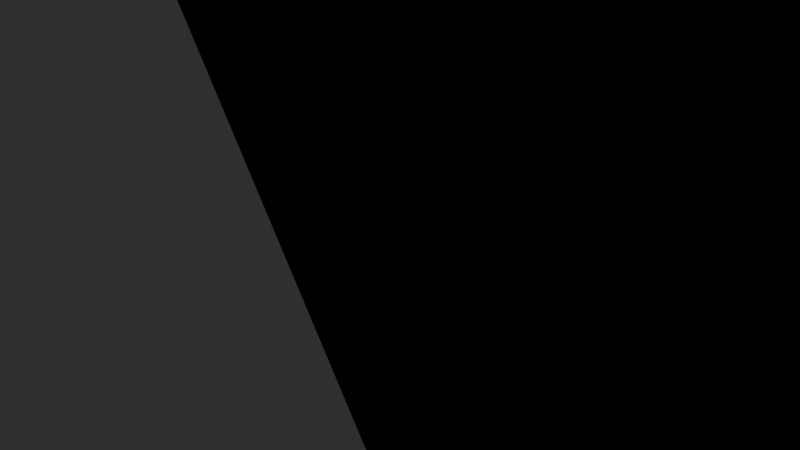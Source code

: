 # Source: untitled.16blend.blend  (saved by Blender 3.1.7; exported with 4.5.12 LTS)
import bpy
from mathutils import Matrix  # noqa: F401  (used for matrix-valued properties, if any)

bpy.ops.wm.read_factory_settings(use_empty=True)
scene = bpy.context.scene
scene.name = 'Scene'

# ---- collections
col_collection = bpy.data.collections.new('Collection'); scene.collection.children.link(col_collection)

# ---- world
world_world = bpy.data.worlds.new('World'); scene.world = world_world
world_world.use_nodes = True; world_world.node_tree.nodes.clear()
_N = world_world.node_tree.nodes; _L = world_world.node_tree.links
n0 = _N.new('ShaderNodeOutputWorld'); n0.name = 'World Output'; n0.location = (300, 300)
n1 = _N.new('ShaderNodeBackground'); n1.name = 'Background'; n1.location = (10, 300)
n1.inputs[0].default_value = (0.05088, 0.05088, 0.05088, 1.0)
_L.new(n1.outputs[0], n0.inputs[0])
n0.is_active_output = True
world_world.color = (0.05088, 0.05088, 0.05088)
world_world.use_sun_shadow = False
world_world.sun_shadow_jitter_overblur = 0.0

# ---- cameras
cam_camera = bpy.data.cameras.new('Camera')
cam_camera.clip_end = 100.0
cam_camera.ortho_scale = 7.314

# ---- lights
light_light = bpy.data.lights.new('Light', 'POINT')
light_light.transmission_factor = 0.0
light_light.energy = 1000.0
light_light.shadow_soft_size = 0.1
light_light.shadow_maximum_resolution = 0.006
light_light.use_absolute_resolution = True

# ---- meshes
me_x = bpy.data.meshes.new('Цилиндр')
me_x.from_pydata([(-0.1779, -8.466, -3.339), (5.908, -6.32, 8.658), (-0.1779, 1.934, -3.339), (1.546, 5.383, -3.339), (8.809, -8.466, -3.339), (8.809, 1.934, -3.339), (-0.1779, -8.466, 35.49), (-0.1779, 1.934, 35.49), (1.546, 8.629, -3.339), (1.546, 8.629, 30.46), (7.668, 5.383, -3.339), (-0.08394, -15.8, -3.339), (7.668, 8.629, -3.339), (7.668, 8.629, 30.46), (1.546, 5.383, 25.76), (1.546, 8.629, 30.46), (7.668, 8.629, 30.46), (7.668, 5.383, 25.76), (-0.08394, -10.3, -3.339), (-0.08394, -10.3, 20.59), (3.592, -15.8, -3.339), (5.908, -10.91, 0.1795), (3.592, -10.3, -3.339), (3.592, -10.3, 20.59), (5.886, -15.79, -3.339), (5.908, -8.597, 12.02), (5.886, -11.67, -3.339), (5.886, -11.67, 13.11), (8.412, -15.79, -3.339), (5.908, -13.19, 3.543), (8.412, -11.67, -3.339), (8.412, -11.67, 13.11), (-0.08394, -15.8, 15.84), (-0.08394, -11.05, 20.59), (3.592, -11.05, 20.59), (3.592, -15.8, 15.84), (5.886, -15.79, 8.366), (5.886, -11.67, 13.11), (8.412, -11.67, 13.11), (8.412, -15.79, 8.366), (8.31, -13.19, 3.543), (8.31, -8.597, 12.02), (8.31, -10.91, 0.1795), (8.31, -6.32, 8.658), (0.3186, -6.32, 8.658), (0.3186, -10.91, 0.1795), (0.3186, -8.597, 12.02), (0.3186, -13.19, 3.543), (2.72, -13.19, 3.543), (2.72, -8.597, 12.02), (2.72, -10.91, 0.1795), (2.72, -6.32, 8.658), (-5.719, -4.043, -3.339), (-5.719, 8.517, -3.339), (7.131, -4.043, -3.339), (7.131, -4.043, 7.319), (7.131, 8.517, -3.339), (2.055, 0.2202, 20.69), (-0.3499, -4.043, 7.319), (-5.719, -4.043, 1.95), (-5.719, 8.517, 1.95), (2.055, -2.069, 18.27), (7.131, 8.517, 1.43), (7.131, 2.627, 7.319), (-0.3499, 2.627, 7.319), (-5.719, 8.517, 1.95), (2.055, 5.722, 10.91), (2.055, 8.011, 13.33), (6.159, -2.069, 18.27), (6.159, 0.2202, 20.69), (6.159, 5.722, 10.91), (6.159, 8.011, 13.33), (7.068, -6.725, 40.11), (8.809, -8.466, 38.57), (7.068, 0.1923, 40.11), (8.809, 1.934, 38.57), (6.185, -6.725, 40.11), (6.185, 0.1923, 40.11), (-6.802, -5.913, 48.01), (-6.802, -5.913, 40.11), (-6.802, -0.2244, 40.11), (-6.802, -0.2244, 48.01), (-6.754, -0.2295, 40.11), (-6.754, -0.2295, 48.01), (-6.708, -0.2446, 40.11), (-6.708, -0.2446, 48.01), (-6.666, -0.2691, 40.11), (-6.666, -0.2691, 48.01), (-6.629, -0.3021, 40.11), (-6.629, -0.3021, 48.01), (-6.599, -0.3423, 40.11), (-6.599, -0.3423, 48.01), (-6.576, -0.3882, 40.11), (-6.576, -0.3882, 48.01), (-6.562, -0.4379, 40.11), (-6.562, -0.4379, 48.01), (-6.557, -0.4897, 40.11), (-6.557, -0.4897, 48.01), (-6.562, -0.5414, 40.11), (-6.562, -0.5414, 48.01), (-6.576, -0.5912, 40.11), (-6.576, -0.5912, 48.01), (-6.599, -0.6371, 40.11), (-6.599, -0.6371, 48.01), (-6.629, -0.6773, 40.11), (-6.629, -0.6773, 48.01), (-6.666, -0.7102, 40.11), (-6.666, -0.7102, 48.01), (-6.708, -0.7348, 40.11), (-6.708, -0.7348, 48.01), (-6.754, -0.7499, 40.11), (-6.754, -0.7499, 48.01), (-6.802, -0.755, 40.11), (-6.802, -0.755, 48.01), (-6.849, -0.7499, 40.11), (-6.849, -0.7499, 48.01), (-6.895, -0.7348, 40.11), (-6.895, -0.7348, 48.01), (-6.937, -0.7102, 40.11), (-6.937, -0.7102, 48.01), (-6.974, -0.6773, 40.11), (-6.974, -0.6773, 48.01), (-7.005, -0.6371, 40.11), (-7.005, -0.6371, 48.01), (-7.027, -0.5912, 40.11), (-7.027, -0.5912, 48.01), (-7.041, -0.5414, 40.11), (-7.041, -0.5414, 48.01), (-7.046, -0.4897, 40.11), (-7.046, -0.4897, 48.01), (-7.041, -0.4379, 40.11), (-7.041, -0.4379, 48.01), (-7.027, -0.3882, 40.11), (-7.027, -0.3882, 48.01), (-7.005, -0.3423, 40.11), (-7.005, -0.3423, 48.01), (-6.974, -0.3021, 40.11), (-6.974, -0.3021, 48.01), (-6.937, -0.2691, 40.11), (-6.937, -0.2691, 48.01), (-6.895, -0.2446, 40.11), (-6.895, -0.2446, 48.01), (-6.849, -0.2295, 40.11), (-6.849, -0.2295, 48.01), (-6.754, -5.918, 40.11), (-6.754, -5.918, 48.01), (-6.708, -5.933, 40.11), (-6.708, -5.933, 48.01), (-6.666, -5.957, 40.11), (-6.666, -5.957, 48.01), (-6.629, -5.99, 40.11), (-6.629, -5.99, 48.01), (-6.599, -6.03, 40.11), (-6.599, -6.03, 48.01), (-6.576, -6.076, 40.11), (-6.576, -6.076, 48.01), (-6.562, -6.126, 40.11), (-6.562, -6.126, 48.01), (-6.557, -6.178, 40.11), (-6.557, -6.178, 48.01), (-6.562, -6.23, 40.11), (-6.562, -6.23, 48.01), (-6.576, -6.279, 40.11), (-6.576, -6.279, 48.01), (-6.599, -6.325, 40.11), (-6.599, -6.325, 48.01), (-6.629, -6.365, 40.11), (-6.629, -6.365, 48.01), (-6.666, -6.398, 40.11), (-6.666, -6.398, 48.01), (-6.708, -6.423, 40.11), (-6.708, -6.423, 48.01), (-6.754, -6.438, 40.11), (-6.754, -6.438, 48.01), (-6.802, -6.443, 40.11), (-6.802, -6.443, 48.01), (-6.849, -6.438, 40.11), (-6.849, -6.438, 48.01), (-6.895, -6.423, 40.11), (-6.895, -6.423, 48.01), (-6.937, -6.398, 40.11), (-6.937, -6.398, 48.01), (-6.974, -6.365, 40.11), (-6.974, -6.365, 48.01), (-7.005, -6.325, 40.11), (-7.005, -6.325, 48.01), (-7.027, -6.279, 40.11), (-7.027, -6.279, 48.01), (-7.041, -6.23, 40.11), (-7.041, -6.23, 48.01), (-7.046, -6.178, 40.11), (-7.046, -6.178, 48.01), (-7.041, -6.126, 40.11), (-7.041, -6.126, 48.01), (-7.027, -6.076, 40.11), (-7.027, -6.076, 48.01), (-7.005, -6.03, 40.11), (-7.005, -6.03, 48.01), (-6.974, -5.99, 40.11), (-6.974, -5.99, 48.01), (-6.937, -5.957, 40.11), (-6.937, -5.957, 48.01), (-6.895, -5.933, 40.11), (-6.895, -5.933, 48.01), (-6.849, -5.918, 40.11), (-6.849, -5.918, 48.01), (-6.802, 8.483, 35.24), (-6.802, 8.483, 27.34), (-6.754, 8.478, 27.34), (-6.754, 8.478, 35.24), (-6.708, 8.463, 27.34), (-6.708, 8.463, 35.24), (-6.666, 8.439, 27.34), (-6.666, 8.439, 35.24), (-6.629, 8.406, 27.34), (-6.629, 8.406, 35.24), (-6.599, 8.366, 27.34), (-6.599, 8.366, 35.24), (-6.576, 8.32, 27.34), (-6.576, 8.32, 35.24), (-6.562, 8.27, 27.34), (-6.562, 8.27, 35.24), (-6.557, 8.218, 27.34), (-6.557, 8.218, 35.24), (-6.562, 8.166, 27.34), (-6.562, 8.166, 35.24), (-6.576, 8.117, 27.34), (-6.576, 8.117, 35.24), (-6.599, 8.071, 27.34), (-6.599, 8.071, 35.24), (-6.629, 8.031, 27.34), (-6.629, 8.031, 35.24), (-6.666, 7.998, 27.34), (-6.666, 7.998, 35.24), (-6.708, 7.973, 27.34), (-6.708, 7.973, 35.24), (-6.754, 7.958, 27.34), (-6.754, 7.958, 35.24), (-6.802, 7.953, 27.34), (-6.802, 7.953, 35.24), (-6.849, 7.958, 27.34), (-6.849, 7.958, 35.24), (-6.895, 7.973, 27.34), (-6.895, 7.973, 35.24), (-6.937, 7.998, 27.34), (-6.937, 7.998, 35.24), (-6.974, 8.031, 27.34), (-6.974, 8.031, 35.24), (-7.005, 8.071, 27.34), (-7.005, 8.071, 35.24), (-7.027, 8.117, 27.34), (-7.027, 8.117, 35.24), (-7.041, 8.166, 27.34), (-7.041, 8.166, 35.24), (-7.046, 8.218, 27.34), (-7.046, 8.218, 35.24), (-7.041, 8.27, 27.34), (-7.041, 8.27, 35.24), (-7.027, 8.32, 27.34), (-7.027, 8.32, 35.24), (-7.005, 8.366, 27.34), (-7.005, 8.366, 35.24), (-6.974, 8.406, 27.34), (-6.974, 8.406, 35.24), (-6.937, 8.439, 27.34), (-6.937, 8.439, 35.24), (-6.895, 8.463, 27.34), (-6.895, 8.463, 35.24), (-6.849, 8.478, 27.34), (-6.849, 8.478, 35.24), (-6.802, 8.483, 35.24), (-6.802, 8.483, 27.34), (-6.754, 8.478, 27.34), (-6.754, 8.478, 35.24), (-6.708, 8.463, 27.34), (-6.708, 8.463, 35.24), (-6.666, 8.439, 27.34), (-6.666, 8.439, 35.24), (-6.629, 8.406, 27.34), (-6.629, 8.406, 35.24), (-6.599, 8.366, 27.34), (-6.599, 8.366, 35.24), (-6.576, 8.32, 27.34), (-6.576, 8.32, 35.24), (-6.562, 8.27, 27.34), (-6.562, 8.27, 35.24), (-6.557, 8.218, 27.34), (-6.557, 8.218, 35.24), (-6.562, 8.166, 27.34), (-6.562, 8.166, 35.24), (-6.576, 8.117, 27.34), (-6.576, 8.117, 35.24), (-6.599, 8.071, 27.34), (-6.599, 8.071, 35.24), (-6.629, 8.031, 27.34), (-6.629, 8.031, 35.24), (-6.666, 7.998, 27.34), (-6.666, 7.998, 35.24), (-6.708, 7.973, 27.34), (-6.708, 7.973, 35.24), (-6.754, 7.958, 27.34), (-6.754, 7.958, 35.24), (-6.802, 7.953, 27.34), (-6.802, 7.953, 35.24), (-6.849, 7.958, 27.34), (-6.849, 7.958, 35.24), (-6.895, 7.973, 27.34), (-6.895, 7.973, 35.24), (-6.937, 7.998, 27.34), (-6.937, 7.998, 35.24), (-6.974, 8.031, 27.34), (-6.974, 8.031, 35.24), (-7.005, 8.071, 27.34), (-7.005, 8.071, 35.24), (-7.027, 8.117, 27.34), (-7.027, 8.117, 35.24), (-7.041, 8.166, 27.34), (-7.041, 8.166, 35.24), (-7.046, 8.218, 27.34), (-7.046, 8.218, 35.24), (-7.041, 8.27, 27.34), (-7.041, 8.27, 35.24), (-7.027, 8.32, 27.34), (-7.027, 8.32, 35.24), (-7.005, 8.366, 27.34), (-7.005, 8.366, 35.24), (-6.974, 8.406, 27.34), (-6.974, 8.406, 35.24), (-6.937, 8.439, 27.34), (-6.937, 8.439, 35.24), (-6.895, 8.463, 27.34), (-6.895, 8.463, 35.24), (-6.849, 8.478, 27.34), (-6.849, 8.478, 35.24), (-8.299, -13.13, 0.1779), (-8.299, -13.13, 1.757), (-8.299, -10.85, 0.1779), (-8.299, -10.85, 1.757), (-5.885, -13.13, 0.1779), (-5.885, -13.13, 1.757), (-5.885, -10.85, 0.1779), (-5.885, -10.85, 1.757), (-7.365, -11.91, 10.66), (-7.365, -11.91, 17.65), (-7.334, -11.92, 10.66), (-7.334, -11.92, 17.65), (-7.303, -11.94, 10.66), (-7.303, -11.94, 17.65), (-7.275, -11.96, 10.66), (-7.275, -11.96, 17.65), (-7.25, -11.99, 10.66), (-7.25, -11.99, 17.65), (-7.23, -12.04, 10.66), (-7.23, -12.04, 17.65), (-7.215, -12.08, 10.66), (-7.215, -12.08, 17.65), (-7.206, -12.14, 10.66), (-7.206, -12.14, 17.65), (-7.203, -12.19, 10.66), (-7.203, -12.19, 17.65), (-7.206, -12.24, 10.66), (-7.206, -12.24, 17.65), (-7.215, -12.29, 10.66), (-7.215, -12.29, 17.65), (-7.23, -12.34, 10.66), (-7.23, -12.34, 17.65), (-7.25, -12.38, 10.66), (-7.25, -12.38, 17.65), (-7.275, -12.42, 10.66), (-7.275, -12.42, 17.65), (-7.303, -12.44, 10.66), (-7.303, -12.44, 17.65), (-7.334, -12.46, 10.66), (-7.334, -12.46, 17.65), (-7.365, -12.46, 10.66), (-7.365, -12.46, 17.65), (-7.397, -12.46, 10.66), (-7.397, -12.46, 17.65), (-7.427, -12.44, 10.66), (-7.427, -12.44, 17.65), (-7.455, -12.42, 10.66), (-7.455, -12.42, 17.65), (-7.48, -12.38, 10.66), (-7.48, -12.38, 17.65), (-7.5, -12.34, 10.66), (-7.5, -12.34, 17.65), (-7.515, -12.29, 10.66), (-7.515, -12.29, 17.65), (-7.524, -12.24, 10.66), (-7.524, -12.24, 17.65), (-7.528, -12.19, 10.66), (-7.528, -12.19, 17.65), (-7.524, -12.14, 10.66), (-7.524, -12.14, 17.65), (-7.515, -12.08, 10.66), (-7.515, -12.08, 17.65), (-7.5, -12.04, 10.66), (-7.5, -12.04, 17.65), (-7.48, -11.99, 10.66), (-7.48, -11.99, 17.65), (-7.455, -11.96, 10.66), (-7.455, -11.96, 17.65), (-7.427, -11.94, 10.66), (-7.427, -11.94, 17.65), (-7.397, -11.92, 10.66), (-7.397, -11.92, 17.65), (6.185, -6.725, 40.11), (-0.1779, -8.466, 35.49), (7.947, -8.466, 38.57), (-0.1779, 1.934, 35.49), (6.185, 0.1923, 40.11), (7.947, 1.934, 38.57)], [], [(0, 6, 7, 2), (2, 5, 4, 0), (76, 77, 410, 406), (13, 9, 15, 16), (75, 411, 410, 77, 74), (74, 77, 76, 72), (8, 9, 13, 12), (23, 19, 33, 34), (3, 14, 15, 9, 8), (8, 12, 10, 3), (12, 13, 16, 17, 10), (16, 15, 14, 17), (10, 17, 14, 3), (18, 19, 23, 22), (28, 39, 36, 24), (11, 32, 33, 19, 18), (18, 22, 20, 11), (22, 23, 34, 35, 20), (31, 27, 37, 38), (26, 27, 31, 30), (29, 25, 1, 21), (24, 36, 37, 27, 26), (26, 30, 28, 24), (30, 31, 38, 39, 28), (34, 33, 32, 35), (38, 37, 36, 39), (20, 35, 32, 11), (21, 1, 43, 42), (42, 43, 41, 40), (40, 41, 25, 29), (21, 42, 40, 29), (43, 1, 25, 41), (47, 46, 44, 45), (45, 44, 51, 50), (50, 51, 49, 48), (48, 49, 46, 47), (45, 50, 48, 47), (51, 44, 46, 49), (58, 64, 65, 60, 59), (63, 64, 58, 55), (52, 59, 60, 53), (53, 56, 54, 52), (56, 62, 63, 55, 54), (61, 57, 67, 66), (54, 55, 58, 59, 52), (62, 65, 64, 63), (53, 60, 65, 62, 56), (66, 67, 71, 70), (70, 71, 69, 68), (68, 69, 57, 61), (66, 70, 68, 61), (71, 67, 57, 69), (74, 72, 73, 75), (407, 409, 7, 6), (4, 73, 408, 407, 6, 0), (2, 7, 409, 411, 75, 5), (5, 75, 73, 4), (212, 213, 215, 214), (145, 78, 205, 203, 201, 199, 197, 195, 193, 191, 189, 187, 185, 183, 181, 179, 177, 175, 173, 171, 169, 167, 165, 163, 161, 159, 157, 155, 153, 151, 149, 147), (80, 81, 83, 82), (207, 208, 210, 212, 214, 216, 218, 220, 222, 224, 226, 228, 230, 232, 234, 236, 238, 240, 242, 244, 246, 248, 250, 252, 254, 256, 258, 260, 262, 264, 266, 268), (200, 201, 203, 202), (82, 83, 85, 84), (216, 217, 219, 218), (198, 199, 201, 200), (84, 85, 87, 86), (218, 219, 221, 220), (196, 197, 199, 198), (86, 87, 89, 88), (220, 221, 223, 222), (194, 195, 197, 196), (88, 89, 91, 90), (222, 223, 225, 224), (192, 193, 195, 194), (90, 91, 93, 92), (224, 225, 227, 226), (190, 191, 193, 192), (92, 93, 95, 94), (226, 227, 229, 228), (188, 189, 191, 190), (94, 95, 97, 96), (228, 229, 231, 230), (186, 187, 189, 188), (96, 97, 99, 98), (230, 231, 233, 232), (184, 185, 187, 186), (98, 99, 101, 100), (232, 233, 235, 234), (182, 183, 185, 184), (100, 101, 103, 102), (234, 235, 237, 236), (180, 181, 183, 182), (102, 103, 105, 104), (236, 237, 239, 238), (178, 179, 181, 180), (104, 105, 107, 106), (238, 239, 241, 240), (176, 177, 179, 178), (106, 107, 109, 108), (240, 241, 243, 242), (174, 175, 177, 176), (108, 109, 111, 110), (242, 243, 245, 244), (172, 173, 175, 174), (110, 111, 113, 112), (244, 245, 247, 246), (170, 171, 173, 172), (112, 113, 115, 114), (246, 247, 249, 248), (168, 169, 171, 170), (114, 115, 117, 116), (248, 249, 251, 250), (166, 167, 169, 168), (116, 117, 119, 118), (250, 251, 253, 252), (164, 165, 167, 166), (118, 119, 121, 120), (252, 253, 255, 254), (162, 163, 165, 164), (120, 121, 123, 122), (254, 255, 257, 256), (160, 161, 163, 162), (122, 123, 125, 124), (256, 257, 259, 258), (158, 159, 161, 160), (124, 125, 127, 126), (258, 259, 261, 260), (156, 157, 159, 158), (126, 127, 129, 128), (260, 261, 263, 262), (154, 155, 157, 156), (128, 129, 131, 130), (262, 263, 265, 264), (152, 153, 155, 154), (130, 131, 133, 132), (264, 265, 267, 266), (150, 151, 153, 152), (132, 133, 135, 134), (209, 206, 269, 267, 265, 263, 261, 259, 257, 255, 253, 251, 249, 247, 245, 243, 241, 239, 237, 235, 233, 231, 229, 227, 225, 223, 221, 219, 217, 215, 213, 211), (148, 149, 151, 150), (134, 135, 137, 136), (79, 144, 146, 148, 150, 152, 154, 156, 158, 160, 162, 164, 166, 168, 170, 172, 174, 176, 178, 180, 182, 184, 186, 188, 190, 192, 194, 196, 198, 200, 202, 204), (146, 147, 149, 148), (136, 137, 139, 138), (204, 205, 78, 79), (144, 145, 147, 146), (138, 139, 141, 140), (83, 81, 143, 141, 139, 137, 135, 133, 131, 129, 127, 125, 123, 121, 119, 117, 115, 113, 111, 109, 107, 105, 103, 101, 99, 97, 95, 93, 91, 89, 87, 85), (79, 78, 145, 144), (140, 141, 143, 142), (214, 215, 217, 216), (202, 203, 205, 204), (142, 143, 81, 80), (80, 82, 84, 86, 88, 90, 92, 94, 96, 98, 100, 102, 104, 106, 108, 110, 112, 114, 116, 118, 120, 122, 124, 126, 128, 130, 132, 134, 136, 138, 140, 142), (210, 211, 213, 212), (268, 269, 206, 207), (208, 209, 211, 210), (207, 206, 209, 208), (266, 267, 269, 268), (276, 277, 279, 278), (271, 272, 274, 276, 278, 280, 282, 284, 286, 288, 290, 292, 294, 296, 298, 300, 302, 304, 306, 308, 310, 312, 314, 316, 318, 320, 322, 324, 326, 328, 330, 332), (280, 281, 283, 282), (282, 283, 285, 284), (284, 285, 287, 286), (286, 287, 289, 288), (288, 289, 291, 290), (290, 291, 293, 292), (292, 293, 295, 294), (294, 295, 297, 296), (296, 297, 299, 298), (298, 299, 301, 300), (300, 301, 303, 302), (302, 303, 305, 304), (304, 305, 307, 306), (306, 307, 309, 308), (308, 309, 311, 310), (310, 311, 313, 312), (312, 313, 315, 314), (314, 315, 317, 316), (316, 317, 319, 318), (318, 319, 321, 320), (320, 321, 323, 322), (322, 323, 325, 324), (324, 325, 327, 326), (326, 327, 329, 328), (328, 329, 331, 330), (273, 270, 333, 331, 329, 327, 325, 323, 321, 319, 317, 315, 313, 311, 309, 307, 305, 303, 301, 299, 297, 295, 293, 291, 289, 287, 285, 283, 281, 279, 277, 275), (278, 279, 281, 280), (274, 275, 277, 276), (332, 333, 270, 271), (272, 273, 275, 274), (271, 270, 273, 272), (330, 331, 333, 332), (334, 335, 337, 336), (336, 337, 341, 340), (340, 341, 339, 338), (338, 339, 335, 334), (336, 340, 338, 334), (341, 337, 335, 339), (342, 343, 345, 344), (344, 345, 347, 346), (346, 347, 349, 348), (348, 349, 351, 350), (350, 351, 353, 352), (352, 353, 355, 354), (354, 355, 357, 356), (356, 357, 359, 358), (358, 359, 361, 360), (360, 361, 363, 362), (362, 363, 365, 364), (364, 365, 367, 366), (366, 367, 369, 368), (368, 369, 371, 370), (370, 371, 373, 372), (372, 373, 375, 374), (374, 375, 377, 376), (376, 377, 379, 378), (378, 379, 381, 380), (380, 381, 383, 382), (382, 383, 385, 384), (384, 385, 387, 386), (386, 387, 389, 388), (388, 389, 391, 390), (390, 391, 393, 392), (392, 393, 395, 394), (394, 395, 397, 396), (396, 397, 399, 398), (398, 399, 401, 400), (400, 401, 403, 402), (345, 343, 405, 403, 401, 399, 397, 395, 393, 391, 389, 387, 385, 383, 381, 379, 377, 375, 373, 371, 369, 367, 365, 363, 361, 359, 357, 355, 353, 351, 349, 347), (402, 403, 405, 404), (404, 405, 343, 342), (342, 344, 346, 348, 350, 352, 354, 356, 358, 360, 362, 364, 366, 368, 370, 372, 374, 376, 378, 380, 382, 384, 386, 388, 390, 392, 394, 396, 398, 400, 402, 404), (406, 407, 408), (409, 410, 411), (409, 407, 406, 410), (72, 76, 406, 408, 73)])
_uv = me_x.uv_layers.new(name='UVКарта')
_uv.uv.foreach_set('vector', [0.625, 0.5, 0.8484, 0.5, 0.8484, 0.75, 0.625, 0.75, 0.375, 0.25, 0.625, 0.25, 0.625, 0.5, 0.375, 0.5, 0.448, 0.2081, 0.448, 0.04187, 0.448, 0.04187, 0.448, 0.2081, 0.625, 0.5, 0.875, 0.5, 0.875, 0.5, 0.625, 0.5, 0.375, 0.0, 0.3928, 0.0, 0.448, 0.04187, 0.448, 0.04187, 0.4234, 0.04187, 0.4234, 0.04187, 0.448, 0.04187, 0.448, 0.2081, 0.4234, 0.2081, 0.375, 0.25, 0.625, 0.25, 0.625, 0.5, 0.375, 0.5, 0.625, 0.5, 0.875, 0.5, 0.875, 0.5342, 0.625, 0.5342, 0.375, 0.0, 0.5902, 0.0, 0.625, 0.25, 0.625, 0.25, 0.375, 0.25, 0.125, 0.5, 0.375, 0.5, 0.375, 0.75, 0.125, 0.75, 0.375, 0.5, 0.625, 0.5, 0.625, 0.5, 0.5902, 0.75, 0.375, 0.75, 0.625, 0.75, 0.625, 1.0, 0.5902, 1.0, 0.5902, 0.75, 0.375, 0.75, 0.5902, 0.75, 0.5902, 1.0, 0.375, 1.0, 0.375, 0.25, 0.625, 0.25, 0.625, 0.5, 0.375, 0.5, 0.375, 0.75, 0.5529, 0.75, 0.5529, 1.0, 0.375, 1.0, 0.375, 0.0, 0.5754, 0.0, 0.625, 0.2158, 0.625, 0.25, 0.375, 0.25, 0.125, 0.5, 0.375, 0.5, 0.375, 0.75, 0.125, 0.75, 0.375, 0.5, 0.625, 0.5, 0.625, 0.5342, 0.5754, 0.75, 0.375, 0.75, 0.625, 0.5, 0.875, 0.5, 0.875, 0.5, 0.625, 0.5, 0.375, 0.25, 0.625, 0.25, 0.625, 0.5, 0.375, 0.5, 0.375, 0.0, 0.625, 0.0, 0.625, 0.25, 0.375, 0.25, 0.375, 0.0, 0.5529, 0.0, 0.625, 0.25, 0.625, 0.25, 0.375, 0.25, 0.125, 0.5, 0.375, 0.5, 0.375, 0.75, 0.125, 0.75, 0.375, 0.5, 0.625, 0.5, 0.625, 0.5, 0.5529, 0.75, 0.375, 0.75, 0.625, 0.75, 0.625, 1.0, 0.5754, 1.0, 0.5754, 0.75, 0.625, 0.75, 0.625, 1.0, 0.5529, 1.0, 0.5529, 0.75, 0.375, 0.75, 0.5754, 0.75, 0.5754, 1.0, 0.375, 1.0, 0.375, 0.25, 0.625, 0.25, 0.625, 0.5, 0.375, 0.5, 0.375, 0.5, 0.625, 0.5, 0.625, 0.75, 0.375, 0.75, 0.375, 0.75, 0.625, 0.75, 0.625, 1.0, 0.375, 1.0, 0.125, 0.5, 0.375, 0.5, 0.375, 0.75, 0.125, 0.75, 0.625, 0.5, 0.875, 0.5, 0.875, 0.75, 0.625, 0.75, 0.375, 0.0, 0.625, 0.0, 0.625, 0.25, 0.375, 0.25, 0.375, 0.25, 0.625, 0.25, 0.625, 0.5, 0.375, 0.5, 0.375, 0.5, 0.625, 0.5, 0.625, 0.75, 0.375, 0.75, 0.375, 0.75, 0.625, 0.75, 0.625, 1.0, 0.375, 1.0, 0.125, 0.5, 0.375, 0.5, 0.375, 0.75, 0.125, 0.75, 0.625, 0.5, 0.875, 0.5, 0.875, 0.75, 0.625, 0.75, 0.625, 0.0, 0.625, 0.1328, 0.4991, 0.25, 0.4991, 0.25, 0.4991, 0.0, 0.625, 0.6172, 0.7705, 0.6172, 0.7705, 0.75, 0.625, 0.75, 0.375, 0.0, 0.4991, 0.0, 0.4991, 0.25, 0.375, 0.25, 0.125, 0.5, 0.375, 0.5, 0.375, 0.75, 0.125, 0.75, 0.375, 0.5, 0.4869, 0.5, 0.625, 0.6172, 0.625, 0.75, 0.375, 0.75, 0.375, 0.0, 0.625, 0.0, 0.625, 0.25, 0.375, 0.25, 0.375, 0.75, 0.625, 0.75, 0.625, 0.8955, 0.4991, 1.0, 0.375, 1.0, 0.4869, 0.5, 0.4991, 0.25, 0.625, 0.3545, 0.625, 0.5, 0.375, 0.25, 0.4991, 0.25, 0.4991, 0.25, 0.4869, 0.5, 0.375, 0.5, 0.375, 0.25, 0.625, 0.25, 0.625, 0.5, 0.375, 0.5, 0.375, 0.5, 0.625, 0.5, 0.625, 0.75, 0.375, 0.75, 0.375, 0.75, 0.625, 0.75, 0.625, 1.0, 0.375, 1.0, 0.125, 0.5, 0.375, 0.5, 0.375, 0.75, 0.125, 0.75, 0.625, 0.5, 0.875, 0.5, 0.875, 0.75, 0.625, 0.75, 0.4234, 0.04187, 0.4234, 0.2081, 0.375, 0.25, 0.375, 0.0, 0.625, 0.25, 0.625, 0.0, 0.625, 0.0, 0.625, 0.25, 0.375, 0.5, 0.6161, 0.5, 0.6161, 0.524, 0.5984, 0.75, 0.5984, 0.75, 0.375, 0.75, 0.125, 0.5, 0.3484, 0.5, 0.3484, 0.5, 0.3661, 0.726, 0.3661, 0.75, 0.125, 0.75, 0.375, 0.75, 0.6161, 0.75, 0.6161, 1.0, 0.375, 1.0, 0.9062, 0.5, 0.9062, 1.0, 0.875, 1.0, 0.875, 0.5, 0.2968, 0.4854, 0.25, 0.49, 0.2032, 0.4854, 0.1582, 0.4717, 0.1167, 0.4496, 0.0803, 0.4197, 0.05045, 0.3833, 0.02827, 0.3418, 0.01461, 0.2968, 0.01, 0.25, 0.01461, 0.2032, 0.02827, 0.1582, 0.05045, 0.1167, 0.0803, 0.08029, 0.1167, 0.05045, 0.1582, 0.02827, 0.2032, 0.01461, 0.25, 0.01, 0.2968, 0.01461, 0.3418, 0.02827, 0.3833, 0.05045, 0.4197, 0.08029, 0.4496, 0.1167, 0.4717, 0.1582, 0.4854, 0.2032, 0.49, 0.25, 0.4854, 0.2968, 0.4717, 0.3418, 0.4496, 0.3833, 0.4197, 0.4197, 0.3833, 0.4496, 0.3418, 0.4717, 1.0, 0.5, 1.0, 1.0, 0.9688, 1.0, 0.9688, 0.5, 0.75, 0.49, 0.7968, 0.4854, 0.8418, 0.4717, 0.8833, 0.4496, 0.9197, 0.4197, 0.9496, 0.3833, 0.9717, 0.3418, 0.9854, 0.2968, 0.99, 0.25, 0.9854, 0.2032, 0.9717, 0.1582, 0.9496, 0.1167, 0.9197, 0.08029, 0.8833, 0.05045, 0.8418, 0.02827, 0.7968, 0.01461, 0.75, 0.01, 0.7032, 0.01461, 0.6582, 0.02827, 0.6167, 0.05045, 0.5803, 0.08029, 0.5504, 0.1167, 0.5283, 0.1582, 0.5146, 0.2032, 0.51, 0.25, 0.5146, 0.2968, 0.5283, 0.3418, 0.5504, 0.3833, 0.5803, 0.4197, 0.6167, 0.4496, 0.6582, 0.4717, 0.7032, 0.4854, 0.09375, 0.5, 0.09375, 1.0, 0.0625, 1.0, 0.0625, 0.5, 0.9688, 0.5, 0.9688, 1.0, 0.9375, 1.0, 0.9375, 0.5, 0.8438, 0.5, 0.8438, 1.0, 0.8125, 1.0, 0.8125, 0.5, 0.125, 0.5, 0.125, 1.0, 0.09375, 1.0, 0.09375, 0.5, 0.9375, 0.5, 0.9375, 1.0, 0.9062, 1.0, 0.9062, 0.5, 0.8125, 0.5, 0.8125, 1.0, 0.7812, 1.0, 0.7812, 0.5, 0.1562, 0.5, 0.1562, 1.0, 0.125, 1.0, 0.125, 0.5, 0.9062, 0.5, 0.9062, 1.0, 0.875, 1.0, 0.875, 0.5, 0.7812, 0.5, 0.7812, 1.0, 0.75, 1.0, 0.75, 0.5, 0.1875, 0.5, 0.1875, 1.0, 0.1562, 1.0, 0.1562, 0.5, 0.875, 0.5, 0.875, 1.0, 0.8438, 1.0, 0.8438, 0.5, 0.75, 0.5, 0.75, 1.0, 0.7188, 1.0, 0.7188, 0.5, 0.2188, 0.5, 0.2188, 1.0, 0.1875, 1.0, 0.1875, 0.5, 0.8438, 0.5, 0.8438, 1.0, 0.8125, 1.0, 0.8125, 0.5, 0.7188, 0.5, 0.7188, 1.0, 0.6875, 1.0, 0.6875, 0.5, 0.25, 0.5, 0.25, 1.0, 0.2188, 1.0, 0.2188, 0.5, 0.8125, 0.5, 0.8125, 1.0, 0.7812, 1.0, 0.7812, 0.5, 0.6875, 0.5, 0.6875, 1.0, 0.6562, 1.0, 0.6562, 0.5, 0.2812, 0.5, 0.2812, 1.0, 0.25, 1.0, 0.25, 0.5, 0.7812, 0.5, 0.7812, 1.0, 0.75, 1.0, 0.75, 0.5, 0.6562, 0.5, 0.6562, 1.0, 0.625, 1.0, 0.625, 0.5, 0.3125, 0.5, 0.3125, 1.0, 0.2812, 1.0, 0.2812, 0.5, 0.75, 0.5, 0.75, 1.0, 0.7188, 1.0, 0.7188, 0.5, 0.625, 0.5, 0.625, 1.0, 0.5938, 1.0, 0.5938, 0.5, 0.3438, 0.5, 0.3438, 1.0, 0.3125, 1.0, 0.3125, 0.5, 0.7188, 0.5, 0.7188, 1.0, 0.6875, 1.0, 0.6875, 0.5, 0.5938, 0.5, 0.5938, 1.0, 0.5625, 1.0, 0.5625, 0.5, 0.375, 0.5, 0.375, 1.0, 0.3438, 1.0, 0.3438, 0.5, 0.6875, 0.5, 0.6875, 1.0, 0.6562, 1.0, 0.6562, 0.5, 0.5625, 0.5, 0.5625, 1.0, 0.5312, 1.0, 0.5312, 0.5, 0.4062, 0.5, 0.4062, 1.0, 0.375, 1.0, 0.375, 0.5, 0.6562, 0.5, 0.6562, 1.0, 0.625, 1.0, 0.625, 0.5, 0.5312, 0.5, 0.5312, 1.0, 0.5, 1.0, 0.5, 0.5, 0.4375, 0.5, 0.4375, 1.0, 0.4062, 1.0, 0.4062, 0.5, 0.625, 0.5, 0.625, 1.0, 0.5938, 1.0, 0.5938, 0.5, 0.5, 0.5, 0.5, 1.0, 0.4688, 1.0, 0.4688, 0.5, 0.4688, 0.5, 0.4688, 1.0, 0.4375, 1.0, 0.4375, 0.5, 0.5938, 0.5, 0.5938, 1.0, 0.5625, 1.0, 0.5625, 0.5, 0.4688, 0.5, 0.4688, 1.0, 0.4375, 1.0, 0.4375, 0.5, 0.5, 0.5, 0.5, 1.0, 0.4688, 1.0, 0.4688, 0.5, 0.5625, 0.5, 0.5625, 1.0, 0.5312, 1.0, 0.5312, 0.5, 0.4375, 0.5, 0.4375, 1.0, 0.4062, 1.0, 0.4062, 0.5, 0.5312, 0.5, 0.5312, 1.0, 0.5, 1.0, 0.5, 0.5, 0.5312, 0.5, 0.5312, 1.0, 0.5, 1.0, 0.5, 0.5, 0.4062, 0.5, 0.4062, 1.0, 0.375, 1.0, 0.375, 0.5, 0.5625, 0.5, 0.5625, 1.0, 0.5312, 1.0, 0.5312, 0.5, 0.5, 0.5, 0.5, 1.0, 0.4688, 1.0, 0.4688, 0.5, 0.375, 0.5, 0.375, 1.0, 0.3438, 1.0, 0.3438, 0.5, 0.5938, 0.5, 0.5938, 1.0, 0.5625, 1.0, 0.5625, 0.5, 0.4688, 0.5, 0.4688, 1.0, 0.4375, 1.0, 0.4375, 0.5, 0.3438, 0.5, 0.3438, 1.0, 0.3125, 1.0, 0.3125, 0.5, 0.625, 0.5, 0.625, 1.0, 0.5938, 1.0, 0.5938, 0.5, 0.4375, 0.5, 0.4375, 1.0, 0.4062, 1.0, 0.4062, 0.5, 0.3125, 0.5, 0.3125, 1.0, 0.2812, 1.0, 0.2812, 0.5, 0.6562, 0.5, 0.6562, 1.0, 0.625, 1.0, 0.625, 0.5, 0.4062, 0.5, 0.4062, 1.0, 0.375, 1.0, 0.375, 0.5, 0.2812, 0.5, 0.2812, 1.0, 0.25, 1.0, 0.25, 0.5, 0.6875, 0.5, 0.6875, 1.0, 0.6562, 1.0, 0.6562, 0.5, 0.375, 0.5, 0.375, 1.0, 0.3438, 1.0, 0.3438, 0.5, 0.25, 0.5, 0.25, 1.0, 0.2188, 1.0, 0.2188, 0.5, 0.7188, 0.5, 0.7188, 1.0, 0.6875, 1.0, 0.6875, 0.5, 0.3438, 0.5, 0.3438, 1.0, 0.3125, 1.0, 0.3125, 0.5, 0.2188, 0.5, 0.2188, 1.0, 0.1875, 1.0, 0.1875, 0.5, 0.75, 0.5, 0.75, 1.0, 0.7188, 1.0, 0.7188, 0.5, 0.3125, 0.5, 0.3125, 1.0, 0.2812, 1.0, 0.2812, 0.5, 0.1875, 0.5, 0.1875, 1.0, 0.1562, 1.0, 0.1562, 0.5, 0.7812, 0.5, 0.7812, 1.0, 0.75, 1.0, 0.75, 0.5, 0.2812, 0.5, 0.2812, 1.0, 0.25, 1.0, 0.25, 0.5, 0.1562, 0.5, 0.1562, 1.0, 0.125, 1.0, 0.125, 0.5, 0.8125, 0.5, 0.8125, 1.0, 0.7812, 1.0, 0.7812, 0.5, 0.25, 0.5, 0.25, 1.0, 0.2188, 1.0, 0.2188, 0.5, 0.125, 0.5, 0.125, 1.0, 0.09375, 1.0, 0.09375, 0.5, 0.8438, 0.5, 0.8438, 1.0, 0.8125, 1.0, 0.8125, 0.5, 0.2188, 0.5, 0.2188, 1.0, 0.1875, 1.0, 0.1875, 0.5, 0.09375, 0.5, 0.09375, 1.0, 0.0625, 1.0, 0.0625, 0.5, 0.875, 0.5, 0.875, 1.0, 0.8438, 1.0, 0.8438, 0.5, 0.1875, 0.5, 0.1875, 1.0, 0.1562, 1.0, 0.1562, 0.5, 0.2968, 0.4854, 0.25, 0.49, 0.2032, 0.4854, 0.1582, 0.4717, 0.1167, 0.4496, 0.0803, 0.4197, 0.05045, 0.3833, 0.02827, 0.3418, 0.01461, 0.2968, 0.01, 0.25, 0.01461, 0.2032, 0.02827, 0.1582, 0.05045, 0.1167, 0.0803, 0.08029, 0.1167, 0.05045, 0.1582, 0.02827, 0.2032, 0.01461, 0.25, 0.01, 0.2968, 0.01461, 0.3418, 0.02827, 0.3833, 0.05045, 0.4197, 0.08029, 0.4496, 0.1167, 0.4717, 0.1582, 0.4854, 0.2032, 0.49, 0.25, 0.4854, 0.2968, 0.4717, 0.3418, 0.4496, 0.3833, 0.4197, 0.4197, 0.3833, 0.4496, 0.3418, 0.4717, 0.9062, 0.5, 0.9062, 1.0, 0.875, 1.0, 0.875, 0.5, 0.1562, 0.5, 0.1562, 1.0, 0.125, 1.0, 0.125, 0.5, 0.75, 0.49, 0.7968, 0.4854, 0.8418, 0.4717, 0.8833, 0.4496, 0.9197, 0.4197, 0.9496, 0.3833, 0.9717, 0.3418, 0.9854, 0.2968, 0.99, 0.25, 0.9854, 0.2032, 0.9717, 0.1582, 0.9496, 0.1167, 0.9197, 0.08029, 0.8833, 0.05045, 0.8418, 0.02827, 0.7968, 0.01461, 0.75, 0.01, 0.7032, 0.01461, 0.6582, 0.02827, 0.6167, 0.05045, 0.5803, 0.08029, 0.5504, 0.1167, 0.5283, 0.1582, 0.5146, 0.2032, 0.51, 0.25, 0.5146, 0.2968, 0.5283, 0.3418, 0.5504, 0.3833, 0.5803, 0.4197, 0.6167, 0.4496, 0.6582, 0.4717, 0.7032, 0.4854, 0.9375, 0.5, 0.9375, 1.0, 0.9062, 1.0, 0.9062, 0.5, 0.125, 0.5, 0.125, 1.0, 0.09375, 1.0, 0.09375, 0.5, 0.03125, 0.5, 0.03125, 1.0, 0.0, 1.0, 0.0, 0.5, 0.9688, 0.5, 0.9688, 1.0, 0.9375, 1.0, 0.9375, 0.5, 0.09375, 0.5, 0.09375, 1.0, 0.0625, 1.0, 0.0625, 0.5, 0.2968, 0.4854, 0.25, 0.49, 0.2032, 0.4854, 0.1582, 0.4717, 0.1167, 0.4496, 0.0803, 0.4197, 0.05045, 0.3833, 0.02827, 0.3418, 0.01461, 0.2968, 0.01, 0.25, 0.01461, 0.2032, 0.02827, 0.1582, 0.05045, 0.1167, 0.0803, 0.08029, 0.1167, 0.05045, 0.1582, 0.02827, 0.2032, 0.01461, 0.25, 0.01, 0.2968, 0.01461, 0.3418, 0.02827, 0.3833, 0.05045, 0.4197, 0.08029, 0.4496, 0.1167, 0.4717, 0.1582, 0.4854, 0.2032, 0.49, 0.25, 0.4854, 0.2968, 0.4717, 0.3418, 0.4496, 0.3833, 0.4197, 0.4197, 0.3833, 0.4496, 0.3418, 0.4717, 1.0, 0.5, 1.0, 1.0, 0.9688, 1.0, 0.9688, 0.5, 0.0625, 0.5, 0.0625, 1.0, 0.03125, 1.0, 0.03125, 0.5, 0.875, 0.5, 0.875, 1.0, 0.8438, 1.0, 0.8438, 0.5, 0.0625, 0.5, 0.0625, 1.0, 0.03125, 1.0, 0.03125, 0.5, 0.03125, 0.5, 0.03125, 1.0, 0.0, 1.0, 0.0, 0.5, 0.75, 0.49, 0.7968, 0.4854, 0.8418, 0.4717, 0.8833, 0.4496, 0.9197, 0.4197, 0.9496, 0.3833, 0.9717, 0.3418, 0.9854, 0.2968, 0.99, 0.25, 0.9854, 0.2032, 0.9717, 0.1582, 0.9496, 0.1167, 0.9197, 0.08029, 0.8833, 0.05045, 0.8418, 0.02827, 0.7968, 0.01461, 0.75, 0.01, 0.7032, 0.01461, 0.6582, 0.02827, 0.6167, 0.05045, 0.5803, 0.08029, 0.5504, 0.1167, 0.5283, 0.1582, 0.5146, 0.2032, 0.51, 0.25, 0.5146, 0.2968, 0.5283, 0.3418, 0.5504, 0.3833, 0.5803, 0.4197, 0.6167, 0.4496, 0.6582, 0.4717, 0.7032, 0.4854, 0.9375, 0.5, 0.9375, 1.0, 0.9062, 1.0, 0.9062, 0.5, 0.03125, 0.5, 0.03125, 1.0, 0.0, 1.0, 0.0, 0.5, 0.9688, 0.5, 0.9688, 1.0, 0.9375, 1.0, 0.9375, 0.5, 1.0, 0.5, 1.0, 1.0, 0.9688, 1.0, 0.9688, 0.5, 0.0625, 0.5, 0.0625, 1.0, 0.03125, 1.0, 0.03125, 0.5, 0.9062, 0.5, 0.9062, 1.0, 0.875, 1.0, 0.875, 0.5, 0.75, 0.49, 0.7968, 0.4854, 0.8418, 0.4717, 0.8833, 0.4496, 0.9197, 0.4197, 0.9496, 0.3833, 0.9717, 0.3418, 0.9854, 0.2968, 0.99, 0.25, 0.9854, 0.2032, 0.9717, 0.1582, 0.9496, 0.1167, 0.9197, 0.08029, 0.8833, 0.05045, 0.8418, 0.02827, 0.7968, 0.01461, 0.75, 0.01, 0.7032, 0.01461, 0.6582, 0.02827, 0.6167, 0.05045, 0.5803, 0.08029, 0.5504, 0.1167, 0.5283, 0.1582, 0.5146, 0.2032, 0.51, 0.25, 0.5146, 0.2968, 0.5283, 0.3418, 0.5504, 0.3833, 0.5803, 0.4197, 0.6167, 0.4496, 0.6582, 0.4717, 0.7032, 0.4854, 0.8438, 0.5, 0.8438, 1.0, 0.8125, 1.0, 0.8125, 0.5, 0.8125, 0.5, 0.8125, 1.0, 0.7812, 1.0, 0.7812, 0.5, 0.7812, 0.5, 0.7812, 1.0, 0.75, 1.0, 0.75, 0.5, 0.75, 0.5, 0.75, 1.0, 0.7188, 1.0, 0.7188, 0.5, 0.7188, 0.5, 0.7188, 1.0, 0.6875, 1.0, 0.6875, 0.5, 0.6875, 0.5, 0.6875, 1.0, 0.6562, 1.0, 0.6562, 0.5, 0.6562, 0.5, 0.6562, 1.0, 0.625, 1.0, 0.625, 0.5, 0.625, 0.5, 0.625, 1.0, 0.5938, 1.0, 0.5938, 0.5, 0.5938, 0.5, 0.5938, 1.0, 0.5625, 1.0, 0.5625, 0.5, 0.5625, 0.5, 0.5625, 1.0, 0.5312, 1.0, 0.5312, 0.5, 0.5312, 0.5, 0.5312, 1.0, 0.5, 1.0, 0.5, 0.5, 0.5, 0.5, 0.5, 1.0, 0.4688, 1.0, 0.4688, 0.5, 0.4688, 0.5, 0.4688, 1.0, 0.4375, 1.0, 0.4375, 0.5, 0.4375, 0.5, 0.4375, 1.0, 0.4062, 1.0, 0.4062, 0.5, 0.4062, 0.5, 0.4062, 1.0, 0.375, 1.0, 0.375, 0.5, 0.375, 0.5, 0.375, 1.0, 0.3438, 1.0, 0.3438, 0.5, 0.3438, 0.5, 0.3438, 1.0, 0.3125, 1.0, 0.3125, 0.5, 0.3125, 0.5, 0.3125, 1.0, 0.2812, 1.0, 0.2812, 0.5, 0.2812, 0.5, 0.2812, 1.0, 0.25, 1.0, 0.25, 0.5, 0.25, 0.5, 0.25, 1.0, 0.2188, 1.0, 0.2188, 0.5, 0.2188, 0.5, 0.2188, 1.0, 0.1875, 1.0, 0.1875, 0.5, 0.1875, 0.5, 0.1875, 1.0, 0.1562, 1.0, 0.1562, 0.5, 0.1562, 0.5, 0.1562, 1.0, 0.125, 1.0, 0.125, 0.5, 0.125, 0.5, 0.125, 1.0, 0.09375, 1.0, 0.09375, 0.5, 0.09375, 0.5, 0.09375, 1.0, 0.0625, 1.0, 0.0625, 0.5, 0.2968, 0.4854, 0.25, 0.49, 0.2032, 0.4854, 0.1582, 0.4717, 0.1167, 0.4496, 0.0803, 0.4197, 0.05045, 0.3833, 0.02827, 0.3418, 0.01461, 0.2968, 0.01, 0.25, 0.01461, 0.2032, 0.02827, 0.1582, 0.05045, 0.1167, 0.0803, 0.08029, 0.1167, 0.05045, 0.1582, 0.02827, 0.2032, 0.01461, 0.25, 0.01, 0.2968, 0.01461, 0.3418, 0.02827, 0.3833, 0.05045, 0.4197, 0.08029, 0.4496, 0.1167, 0.4717, 0.1582, 0.4854, 0.2032, 0.49, 0.25, 0.4854, 0.2968, 0.4717, 0.3418, 0.4496, 0.3833, 0.4197, 0.4197, 0.3833, 0.4496, 0.3418, 0.4717, 0.875, 0.5, 0.875, 1.0, 0.8438, 1.0, 0.8438, 0.5, 0.9375, 0.5, 0.9375, 1.0, 0.9062, 1.0, 0.9062, 0.5, 0.03125, 0.5, 0.03125, 1.0, 0.0, 1.0, 0.0, 0.5, 0.9688, 0.5, 0.9688, 1.0, 0.9375, 1.0, 0.9375, 0.5, 1.0, 0.5, 1.0, 1.0, 0.9688, 1.0, 0.9688, 0.5, 0.0625, 0.5, 0.0625, 1.0, 0.03125, 1.0, 0.03125, 0.5, 0.375, 0.0, 0.625, 0.0, 0.625, 0.25, 0.375, 0.25, 0.375, 0.25, 0.625, 0.25, 0.625, 0.5, 0.375, 0.5, 0.375, 0.5, 0.625, 0.5, 0.625, 0.75, 0.375, 0.75, 0.375, 0.75, 0.625, 0.75, 0.625, 1.0, 0.375, 1.0, 0.125, 0.5, 0.375, 0.5, 0.375, 0.75, 0.125, 0.75, 0.625, 0.5, 0.875, 0.5, 0.875, 0.75, 0.625, 0.75, 1.0, 0.5, 1.0, 1.0, 0.9688, 1.0, 0.9688, 0.5, 0.9688, 0.5, 0.9688, 1.0, 0.9375, 1.0, 0.9375, 0.5, 0.9375, 0.5, 0.9375, 1.0, 0.9062, 1.0, 0.9062, 0.5, 0.9062, 0.5, 0.9062, 1.0, 0.875, 1.0, 0.875, 0.5, 0.875, 0.5, 0.875, 1.0, 0.8438, 1.0, 0.8438, 0.5, 0.8438, 0.5, 0.8438, 1.0, 0.8125, 1.0, 0.8125, 0.5, 0.8125, 0.5, 0.8125, 1.0, 0.7812, 1.0, 0.7812, 0.5, 0.7812, 0.5, 0.7812, 1.0, 0.75, 1.0, 0.75, 0.5, 0.75, 0.5, 0.75, 1.0, 0.7188, 1.0, 0.7188, 0.5, 0.7188, 0.5, 0.7188, 1.0, 0.6875, 1.0, 0.6875, 0.5, 0.6875, 0.5, 0.6875, 1.0, 0.6562, 1.0, 0.6562, 0.5, 0.6562, 0.5, 0.6562, 1.0, 0.625, 1.0, 0.625, 0.5, 0.625, 0.5, 0.625, 1.0, 0.5938, 1.0, 0.5938, 0.5, 0.5938, 0.5, 0.5938, 1.0, 0.5625, 1.0, 0.5625, 0.5, 0.5625, 0.5, 0.5625, 1.0, 0.5312, 1.0, 0.5312, 0.5, 0.5312, 0.5, 0.5312, 1.0, 0.5, 1.0, 0.5, 0.5, 0.5, 0.5, 0.5, 1.0, 0.4688, 1.0, 0.4688, 0.5, 0.4688, 0.5, 0.4688, 1.0, 0.4375, 1.0, 0.4375, 0.5, 0.4375, 0.5, 0.4375, 1.0, 0.4062, 1.0, 0.4062, 0.5, 0.4062, 0.5, 0.4062, 1.0, 0.375, 1.0, 0.375, 0.5, 0.375, 0.5, 0.375, 1.0, 0.3438, 1.0, 0.3438, 0.5, 0.3438, 0.5, 0.3438, 1.0, 0.3125, 1.0, 0.3125, 0.5, 0.3125, 0.5, 0.3125, 1.0, 0.2812, 1.0, 0.2812, 0.5, 0.2812, 0.5, 0.2812, 1.0, 0.25, 1.0, 0.25, 0.5, 0.25, 0.5, 0.25, 1.0, 0.2188, 1.0, 0.2188, 0.5, 0.2188, 0.5, 0.2188, 1.0, 0.1875, 1.0, 0.1875, 0.5, 0.1875, 0.5, 0.1875, 1.0, 0.1562, 1.0, 0.1562, 0.5, 0.1562, 0.5, 0.1562, 1.0, 0.125, 1.0, 0.125, 0.5, 0.125, 0.5, 0.125, 1.0, 0.09375, 1.0, 0.09375, 0.5, 0.09375, 0.5, 0.09375, 1.0, 0.0625, 1.0, 0.0625, 0.5, 0.2968, 0.4854, 0.25, 0.49, 0.2032, 0.4854, 0.1582, 0.4717, 0.1167, 0.4496, 0.08029, 0.4197, 0.05045, 0.3833, 0.02827, 0.3418, 0.01461, 0.2968, 0.009998, 0.25, 0.01461, 0.2032, 0.02827, 0.1582, 0.05045, 0.1167, 0.08029, 0.08029, 0.1167, 0.05045, 0.1582, 0.02827, 0.2032, 0.01461, 0.25, 0.01, 0.2968, 0.01461, 0.3418, 0.02827, 0.3833, 0.05045, 0.4197, 0.08029, 0.4496, 0.1167, 0.4717, 0.1582, 0.4854, 0.2032, 0.49, 0.25, 0.4854, 0.2968, 0.4717, 0.3418, 0.4496, 0.3833, 0.4197, 0.4197, 0.3833, 0.4496, 0.3418, 0.4717, 0.0625, 0.5, 0.0625, 1.0, 0.03125, 1.0, 0.03125, 0.5, 0.03125, 0.5, 0.03125, 1.0, 0.0, 1.0, 0.0, 0.5, 0.75, 0.49, 0.7968, 0.4854, 0.8418, 0.4717, 0.8833, 0.4496, 0.9197, 0.4197, 0.9496, 0.3833, 0.9717, 0.3418, 0.9854, 0.2968, 0.99, 0.25, 0.9854, 0.2032, 0.9717, 0.1582, 0.9496, 0.1167, 0.9197, 0.08029, 0.8833, 0.05045, 0.8418, 0.02827, 0.7968, 0.01461, 0.75, 0.01, 0.7032, 0.01461, 0.6582, 0.02827, 0.6167, 0.05045, 0.5803, 0.08029, 0.5504, 0.1167, 0.5283, 0.1582, 0.5146, 0.2032, 0.51, 0.25, 0.5146, 0.2968, 0.5283, 0.3418, 0.5504, 0.3833, 0.5803, 0.4197, 0.6167, 0.4496, 0.6582, 0.4717, 0.7032, 0.4854, 0.625, 0.573, 0.5984, 0.75, 0.6161, 0.524, 0.3484, 0.5, 0.3661, 0.6769, 0.3661, 0.726, 0.625, 0.0, 0.625, 0.25, 0.448, 0.2081, 0.448, 0.04187, 0.4234, 0.2081, 0.448, 0.2081, 0.448, 0.2081, 0.3928, 0.25, 0.375, 0.25])
me_x.use_remesh_fix_poles = True
me_x.use_remesh_preserve_attributes = False
me_x.update()

# ---- objects
ob_light = bpy.data.objects.new('Light', light_light)
ob_camera = bpy.data.objects.new('Camera', cam_camera)
ob_x = bpy.data.objects.new('Цилиндр', me_x)

# ---- transforms, parenting, visibility, modifiers, constraints
ob_light.location = (4.076, 1.005, 5.904)
ob_light.rotation_euler = (0.6503, 0.05522, 1.866)
ob_light.lock_rotations_4d = False
ob_light.empty_display_type = 'ARROWS'
ob_light.color = (0.0, 0.0, 0.0, 0.0)
ob_light.lineart.crease_threshold = 0.0
ob_camera.location = (7.359, -6.926, 4.958)
ob_camera.rotation_euler = (1.109, 0.0, 0.8149)
ob_camera.lock_rotations_4d = False
ob_camera.empty_display_type = 'ARROWS'
ob_camera.color = (0.0, 0.0, 0.0, 0.0)
ob_camera.display_type = 'WIRE'
ob_camera.lineart.crease_threshold = 0.0
ob_x.location = (-0.1973, 1.593, 3.339)
_m = ob_x.modifiers.new('Симметрия', 'MIRROR')

# ---- collection membership
col_collection.objects.link(ob_light)
col_collection.objects.link(ob_camera)
col_collection.objects.link(ob_x)

# ---- scene / render settings (as saved in the file)
scene.camera = ob_camera
scene.frame_start = 1; scene.frame_end = 250; scene.frame_set(1)
scene.render.engine = 'BLENDER_EEVEE_NEXT'
scene.cycles.sampling_pattern = 'TABULATED_SOBOL'
scene.cycles.use_light_tree = False
scene.view_settings.view_transform = 'Filmic'
bpy.context.view_layer.update()
